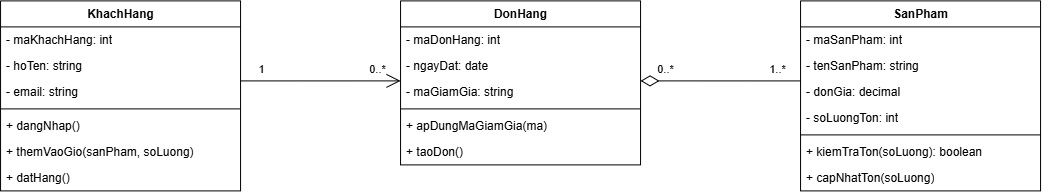

The diagram above was exported from draw.io. Its source (the exported page's mxGraphModel, read from the mxfile embedded in the PNG):
<mxGraphModel dx="1132" dy="580" grid="1" gridSize="10" guides="1" tooltips="1" connect="1" arrows="1" fold="1" page="1" pageScale="1" pageWidth="1169" pageHeight="500" math="0" shadow="0">
  <root>
    <mxCell id="0" />
    <mxCell id="1" parent="0" />
    <mxCell id="kh" parent="1" style="swimlane;fontStyle=1;align=center;verticalAlign=top;childLayout=stackLayout;horizontal=1;startSize=26;horizontalStack=0;resizeParent=1;resizeParentMax=0;resizeLast=0;collapsible=0;marginBottom=0;html=1;strokeColor=#000000;fillColor=#FFFFFF;fontColor=#000000;" value="KhachHang" vertex="1">
      <mxGeometry height="190" width="240" x="40" y="60" as="geometry" />
    </mxCell>
    <mxCell id="kha0" parent="kh" style="text;strokeColor=none;fillColor=none;align=left;verticalAlign=top;spacingLeft=4;spacingRight=4;overflow=hidden;rotatable=0;points=[[0,0.5],[1,0.5]];portConstraint=eastwest;html=1;fontColor=#000000;" value="- maKhachHang: int" vertex="1">
      <mxGeometry height="26" width="240" y="26" as="geometry" />
    </mxCell>
    <mxCell id="kha1" parent="kh" style="text;strokeColor=none;fillColor=none;align=left;verticalAlign=top;spacingLeft=4;spacingRight=4;overflow=hidden;rotatable=0;points=[[0,0.5],[1,0.5]];portConstraint=eastwest;html=1;fontColor=#000000;" value="- hoTen: string" vertex="1">
      <mxGeometry height="26" width="240" y="52" as="geometry" />
    </mxCell>
    <mxCell id="kha2" parent="kh" style="text;strokeColor=none;fillColor=none;align=left;verticalAlign=top;spacingLeft=4;spacingRight=4;overflow=hidden;rotatable=0;points=[[0,0.5],[1,0.5]];portConstraint=eastwest;html=1;fontColor=#000000;" value="- email: string" vertex="1">
      <mxGeometry height="26" width="240" y="78" as="geometry" />
    </mxCell>
    <mxCell id="khs" parent="kh" style="line;strokeWidth=1;fillColor=none;align=left;verticalAlign=middle;spacingTop=-1;spacingLeft=3;spacingRight=3;rotatable=0;labelPosition=right;points=[];portConstraint=eastwest;strokeColor=#000000;html=1;" value="" vertex="1">
      <mxGeometry height="8" width="240" y="104" as="geometry" />
    </mxCell>
    <mxCell id="khm0" parent="kh" style="text;strokeColor=none;fillColor=none;align=left;verticalAlign=top;spacingLeft=4;spacingRight=4;overflow=hidden;rotatable=0;points=[[0,0.5],[1,0.5]];portConstraint=eastwest;html=1;fontColor=#000000;" value="+ dangNhap()" vertex="1">
      <mxGeometry height="26" width="240" y="112" as="geometry" />
    </mxCell>
    <mxCell id="khm1" parent="kh" style="text;strokeColor=none;fillColor=none;align=left;verticalAlign=top;spacingLeft=4;spacingRight=4;overflow=hidden;rotatable=0;points=[[0,0.5],[1,0.5]];portConstraint=eastwest;html=1;fontColor=#000000;" value="+ themVaoGio(sanPham, soLuong)" vertex="1">
      <mxGeometry height="26" width="240" y="138" as="geometry" />
    </mxCell>
    <mxCell id="khm2" parent="kh" style="text;strokeColor=none;fillColor=none;align=left;verticalAlign=top;spacingLeft=4;spacingRight=4;overflow=hidden;rotatable=0;points=[[0,0.5],[1,0.5]];portConstraint=eastwest;html=1;fontColor=#000000;" value="+ datHang()" vertex="1">
      <mxGeometry height="26" width="240" y="164" as="geometry" />
    </mxCell>
    <mxCell id="dh" parent="1" style="swimlane;fontStyle=1;align=center;verticalAlign=top;childLayout=stackLayout;horizontal=1;startSize=26;horizontalStack=0;resizeParent=1;resizeParentMax=0;resizeLast=0;collapsible=0;marginBottom=0;html=1;strokeColor=#000000;fillColor=#FFFFFF;fontColor=#000000;" value="DonHang" vertex="1">
      <mxGeometry height="164" width="240" x="440" y="60" as="geometry" />
    </mxCell>
    <mxCell id="dha0" parent="dh" style="text;strokeColor=none;fillColor=none;align=left;verticalAlign=top;spacingLeft=4;spacingRight=4;overflow=hidden;rotatable=0;points=[[0,0.5],[1,0.5]];portConstraint=eastwest;html=1;fontColor=#000000;" value="- maDonHang: int" vertex="1">
      <mxGeometry height="26" width="240" y="26" as="geometry" />
    </mxCell>
    <mxCell id="dha1" parent="dh" style="text;strokeColor=none;fillColor=none;align=left;verticalAlign=top;spacingLeft=4;spacingRight=4;overflow=hidden;rotatable=0;points=[[0,0.5],[1,0.5]];portConstraint=eastwest;html=1;fontColor=#000000;" value="- ngayDat: date" vertex="1">
      <mxGeometry height="26" width="240" y="52" as="geometry" />
    </mxCell>
    <mxCell id="dha2" parent="dh" style="text;strokeColor=none;fillColor=none;align=left;verticalAlign=top;spacingLeft=4;spacingRight=4;overflow=hidden;rotatable=0;points=[[0,0.5],[1,0.5]];portConstraint=eastwest;html=1;fontColor=#000000;" value="- maGiamGia: string" vertex="1">
      <mxGeometry height="26" width="240" y="78" as="geometry" />
    </mxCell>
    <mxCell id="dhs" parent="dh" style="line;strokeWidth=1;fillColor=none;align=left;verticalAlign=middle;spacingTop=-1;spacingLeft=3;spacingRight=3;rotatable=0;labelPosition=right;points=[];portConstraint=eastwest;strokeColor=#000000;html=1;" value="" vertex="1">
      <mxGeometry height="8" width="240" y="104" as="geometry" />
    </mxCell>
    <mxCell id="dhm0" parent="dh" style="text;strokeColor=none;fillColor=none;align=left;verticalAlign=top;spacingLeft=4;spacingRight=4;overflow=hidden;rotatable=0;points=[[0,0.5],[1,0.5]];portConstraint=eastwest;html=1;fontColor=#000000;" value="+ apDungMaGiamGia(ma)" vertex="1">
      <mxGeometry height="26" width="240" y="112" as="geometry" />
    </mxCell>
    <mxCell id="dhm1" parent="dh" style="text;strokeColor=none;fillColor=none;align=left;verticalAlign=top;spacingLeft=4;spacingRight=4;overflow=hidden;rotatable=0;points=[[0,0.5],[1,0.5]];portConstraint=eastwest;html=1;fontColor=#000000;" value="+ taoDon()" vertex="1">
      <mxGeometry height="26" width="240" y="138" as="geometry" />
    </mxCell>
    <mxCell id="sp" parent="1" style="swimlane;fontStyle=1;align=center;verticalAlign=top;childLayout=stackLayout;horizontal=1;startSize=26;horizontalStack=0;resizeParent=1;resizeParentMax=0;resizeLast=0;collapsible=0;marginBottom=0;html=1;strokeColor=#000000;fillColor=#FFFFFF;fontColor=#000000;" value="SanPham" vertex="1">
      <mxGeometry height="190" width="240" x="840" y="60" as="geometry" />
    </mxCell>
    <mxCell id="spa0" parent="sp" style="text;strokeColor=none;fillColor=none;align=left;verticalAlign=top;spacingLeft=4;spacingRight=4;overflow=hidden;rotatable=0;points=[[0,0.5],[1,0.5]];portConstraint=eastwest;html=1;fontColor=#000000;" value="- maSanPham: int" vertex="1">
      <mxGeometry height="26" width="240" y="26" as="geometry" />
    </mxCell>
    <mxCell id="spa1" parent="sp" style="text;strokeColor=none;fillColor=none;align=left;verticalAlign=top;spacingLeft=4;spacingRight=4;overflow=hidden;rotatable=0;points=[[0,0.5],[1,0.5]];portConstraint=eastwest;html=1;fontColor=#000000;" value="- tenSanPham: string" vertex="1">
      <mxGeometry height="26" width="240" y="52" as="geometry" />
    </mxCell>
    <mxCell id="spa2" parent="sp" style="text;strokeColor=none;fillColor=none;align=left;verticalAlign=top;spacingLeft=4;spacingRight=4;overflow=hidden;rotatable=0;points=[[0,0.5],[1,0.5]];portConstraint=eastwest;html=1;fontColor=#000000;" value="- donGia: decimal" vertex="1">
      <mxGeometry height="26" width="240" y="78" as="geometry" />
    </mxCell>
    <mxCell id="spa3" parent="sp" style="text;strokeColor=none;fillColor=none;align=left;verticalAlign=top;spacingLeft=4;spacingRight=4;overflow=hidden;rotatable=0;points=[[0,0.5],[1,0.5]];portConstraint=eastwest;html=1;fontColor=#000000;" value="- soLuongTon: int" vertex="1">
      <mxGeometry height="26" width="240" y="104" as="geometry" />
    </mxCell>
    <mxCell id="sps" parent="sp" style="line;strokeWidth=1;fillColor=none;align=left;verticalAlign=middle;spacingTop=-1;spacingLeft=3;spacingRight=3;rotatable=0;labelPosition=right;points=[];portConstraint=eastwest;strokeColor=#000000;html=1;" value="" vertex="1">
      <mxGeometry height="8" width="240" y="130" as="geometry" />
    </mxCell>
    <mxCell id="spm0" parent="sp" style="text;strokeColor=none;fillColor=none;align=left;verticalAlign=top;spacingLeft=4;spacingRight=4;overflow=hidden;rotatable=0;points=[[0,0.5],[1,0.5]];portConstraint=eastwest;html=1;fontColor=#000000;" value="+ kiemTraTon(soLuong): boolean" vertex="1">
      <mxGeometry height="26" width="240" y="138" as="geometry" />
    </mxCell>
    <mxCell id="spm1" parent="sp" style="text;strokeColor=none;fillColor=none;align=left;verticalAlign=top;spacingLeft=4;spacingRight=4;overflow=hidden;rotatable=0;points=[[0,0.5],[1,0.5]];portConstraint=eastwest;html=1;fontColor=#000000;" value="+ capNhatTon(soLuong)" vertex="1">
      <mxGeometry height="26" width="240" y="164" as="geometry" />
    </mxCell>
    <mxCell id="r1" edge="1" parent="1" source="kh" style="html=1;strokeColor=#000000;fontColor=#000000;labelBackgroundColor=#FFFFFF;endArrow=open;endSize=12;exitX=1;exitY=0.4211;entryX=0;entryY=0.4878;edgeStyle=orthogonalEdgeStyle;endFill=0;" target="dh" value="">
      <mxGeometry relative="1" as="geometry" />
    </mxCell>
    <mxCell id="r1a" connectable="0" parent="r1" style="edgeLabel;html=1;align=center;verticalAlign=middle;resizable=0;points=[];fontColor=#000000;labelBackgroundColor=none;" value="1" vertex="1">
      <mxGeometry relative="1" x="-0.75" as="geometry">
        <mxPoint y="-12" as="offset" />
      </mxGeometry>
    </mxCell>
    <mxCell id="r1b" connectable="0" parent="r1" style="edgeLabel;html=1;align=center;verticalAlign=middle;resizable=0;points=[];fontColor=#000000;labelBackgroundColor=none;" value="0..*" vertex="1">
      <mxGeometry relative="1" x="0.7" as="geometry">
        <mxPoint y="-12" as="offset" />
      </mxGeometry>
    </mxCell>
    <mxCell id="r2" edge="1" parent="1" source="dh" style="html=1;strokeColor=#000000;fontColor=#000000;labelBackgroundColor=#FFFFFF;startArrow=diamondThin;startFill=0;startSize=16;endArrow=none;exitX=1;exitY=0.4878;entryX=0;entryY=0.4211;edgeStyle=orthogonalEdgeStyle;" target="sp" value="">
      <mxGeometry relative="1" as="geometry" />
    </mxCell>
    <mxCell id="r2a" connectable="0" parent="r2" style="edgeLabel;html=1;align=center;verticalAlign=middle;resizable=0;points=[];fontColor=#000000;labelBackgroundColor=none;" value="0..*" vertex="1">
      <mxGeometry relative="1" x="-0.7" as="geometry">
        <mxPoint y="-12" as="offset" />
      </mxGeometry>
    </mxCell>
    <mxCell id="r2b" connectable="0" parent="r2" style="edgeLabel;html=1;align=center;verticalAlign=middle;resizable=0;points=[];fontColor=#000000;labelBackgroundColor=none;" value="1..*" vertex="1">
      <mxGeometry relative="1" x="0.7" as="geometry">
        <mxPoint y="-12" as="offset" />
      </mxGeometry>
    </mxCell>
  </root>
</mxGraphModel>